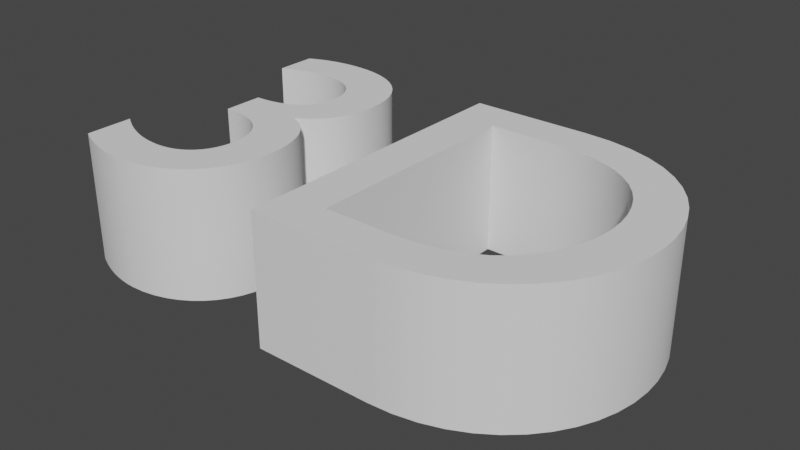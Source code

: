 # Source: 3D.blend  (saved by Blender 3.5.10; exported with 4.5.12 LTS)
import bpy
from mathutils import Matrix  # noqa: F401  (used for matrix-valued properties, if any)

bpy.ops.wm.read_factory_settings(use_empty=True)
scene = bpy.context.scene
scene.name = 'Scene'

# ---- collections
col_collection = bpy.data.collections.new('Collection'); scene.collection.children.link(col_collection)

# ---- node groups
ng_auto_smooth = bpy.data.node_groups.new('Auto Smooth', 'GeometryNodeTree')
_s = ng_auto_smooth.interface.new_socket(name='Geometry', in_out='OUTPUT', socket_type='NodeSocketGeometry')
_s = ng_auto_smooth.interface.new_socket(name='Geometry', in_out='INPUT', socket_type='NodeSocketGeometry')
_s = ng_auto_smooth.interface.new_socket(name='Angle', in_out='INPUT', socket_type='NodeSocketFloat')
_s.subtype = 'ANGLE'
_s.min_value = 0.0
_s.max_value = 3.142
ng_auto_smooth.is_modifier = True
_N = ng_auto_smooth.nodes; _L = ng_auto_smooth.links
n0 = _N.new('NodeGroupOutput'); n0.name = 'Group Output'; n0.location = (480, -100)
n1 = _N.new('NodeGroupInput'); n1.name = 'Group Input'; n1.location = (-420, -300)
n2 = _N.new('NodeGroupInput'); n2.name = 'Group Input.001'; n2.location = (-60, -100)
n3 = _N.new('GeometryNodeSetShadeSmooth'); n3.name = 'Set Shade Smooth'; n3.location = (120, -100)
n3.domain = 'EDGE'
n4 = _N.new('GeometryNodeSetShadeSmooth'); n4.name = 'Set Shade Smooth.001'; n4.location = (300, -100)
n5 = _N.new('GeometryNodeInputMeshEdgeAngle'); n5.name = 'Edge Angle'; n5.location = (-420, -220)
n6 = _N.new('GeometryNodeInputEdgeSmooth'); n6.name = 'Is Edge Smooth'; n6.location = (-60, -160)
n7 = _N.new('GeometryNodeInputShadeSmooth'); n7.name = 'Is Face Smooth'; n7.location = (-240, -340)
n8 = _N.new('FunctionNodeBooleanMath'); n8.name = 'Boolean Math'; n8.location = (-60, -220)
n9 = _N.new('FunctionNodeCompare'); n9.name = 'Compare'; n9.location = (-240, -180)
n9.operation = 'LESS_EQUAL'
_L.new(n5.outputs[0], n9.inputs[0])
_L.new(n4.outputs[0], n0.inputs[0])
_L.new(n1.outputs[1], n9.inputs[1])
_L.new(n9.outputs[0], n8.inputs[0])
_L.new(n7.outputs[0], n8.inputs[1])
_L.new(n2.outputs[0], n3.inputs[0])
_L.new(n6.outputs[0], n3.inputs[1])
_L.new(n3.outputs[0], n4.inputs[0])
_L.new(n8.outputs[0], n3.inputs[2])
n0.is_active_output = True

# ---- world
world_world = bpy.data.worlds.new('World'); scene.world = world_world
world_world.use_nodes = True; world_world.node_tree.nodes.clear()
_N = world_world.node_tree.nodes; _L = world_world.node_tree.links
n0 = _N.new('ShaderNodeOutputWorld'); n0.name = 'World Output'; n0.location = (300, 300)
n1 = _N.new('ShaderNodeBackground'); n1.name = 'Background'; n1.location = (10, 300)
n1.inputs[0].default_value = (0.05088, 0.05088, 0.05088, 1.0)
_L.new(n1.outputs[0], n0.inputs[0])
n0.is_active_output = True
world_world.color = (0.05088, 0.05088, 0.05088)
world_world.use_sun_shadow = False
world_world.sun_shadow_jitter_overblur = 0.0

# ---- meshes
me_text = bpy.data.meshes.new('Text')
me_text.from_pydata([(-0.049, -0.3, 0.0), (0.217, -0.3, 0.0), (0.2714, -0.2966, 0.0), (0.3219, -0.2869, 0.0), (0.3685, -0.2713, 0.0), (0.4109, -0.2505, 0.0), (0.4489, -0.2249, 0.0), (0.4824, -0.1951, 0.0), (0.5112, -0.1617, 0.0), (0.5351, -0.1252, 0.0), (0.5541, -0.08611, 0.0), (0.5678, -0.04502, 0.0), (0.5762, -0.002472, 0.0), (0.579, 0.041, 0.0), (0.5767, 0.08153, 0.0), (0.5696, 0.1222, 0.0), (0.5577, 0.1622, 0.0), (0.5409, 0.201, 0.0), (0.519, 0.2378, 0.0), (0.492, 0.2719, 0.0), (0.4597, 0.3026, 0.0), (0.4221, 0.3294, 0.0), (0.379, 0.3514, 0.0), (0.3304, 0.3679, 0.0), (0.2761, 0.3784, 0.0), (0.216, 0.382, 0.0), (-0.049, 0.382, 0.0), (0.049, 0.294, 0.0), (0.2, 0.294, 0.0), (0.2456, 0.2916, 0.0), (0.2869, 0.2848, 0.0), (0.324, 0.2737, 0.0), (0.357, 0.2589, 0.0), (0.3858, 0.2405, 0.0), (0.4106, 0.2189, 0.0), (0.4315, 0.1944, 0.0), (0.4484, 0.1675, 0.0), (0.4614, 0.1383, 0.0), (0.4707, 0.1073, 0.0), (0.4762, 0.07476, 0.0), (0.478, 0.041, 0.0), (0.4769, 0.01838, 0.0), (0.4732, -0.006907, 0.0), (0.4666, -0.03397, 0.0), (0.4566, -0.06193, 0.0), (0.4428, -0.0899, 0.0), (0.4248, -0.117, 0.0), (0.4021, -0.1424, 0.0), (0.3744, -0.1651, 0.0), (0.3413, -0.1843, 0.0), (0.3023, -0.1991, 0.0), (0.257, -0.2086, 0.0), (0.205, -0.212, 0.0), (0.049, -0.212, 0.0), (-0.544, 0.269, 0.0), (-0.5326, 0.274, 0.0), (-0.5217, 0.2784, 0.0), (-0.5113, 0.2824, 0.0), (-0.5013, 0.2859, 0.0), (-0.4916, 0.2888, 0.0), (-0.4823, 0.2914, 0.0), (-0.4731, 0.2935, 0.0), (-0.4641, 0.2951, 0.0), (-0.4551, 0.2964, 0.0), (-0.4462, 0.2973, 0.0), (-0.4372, 0.2978, 0.0), (-0.428, 0.298, 0.0), (-0.4106, 0.2972, 0.0), (-0.3943, 0.2948, 0.0), (-0.3792, 0.2909, 0.0), (-0.3654, 0.2856, 0.0), (-0.353, 0.2788, 0.0), (-0.342, 0.2706, 0.0), (-0.3325, 0.2612, 0.0), (-0.3246, 0.2504, 0.0), (-0.3183, 0.2385, 0.0), (-0.3137, 0.2254, 0.0), (-0.3109, 0.2112, 0.0), (-0.31, 0.196, 0.0), (-0.3109, 0.181, 0.0), (-0.3137, 0.1671, 0.0), (-0.3184, 0.1544, 0.0), (-0.325, 0.1428, 0.0), (-0.3334, 0.1324, 0.0), (-0.3437, 0.1233, 0.0), (-0.3559, 0.1154, 0.0), (-0.37, 0.1089, 0.0), (-0.3859, 0.1038, 0.0), (-0.4037, 0.1, 0.0), (-0.4234, 0.09776, 0.0), (-0.445, 0.097, 0.0), (-0.445, 0.007, 0.0), (-0.4218, 0.007087, 0.0), (-0.4005, 0.004944, 0.0), (-0.3813, 0.0007187, 0.0), (-0.364, -0.005444, 0.0), (-0.3488, -0.0134, 0.0), (-0.3356, -0.023, 0.0), (-0.3244, -0.0341, 0.0), (-0.3153, -0.04656, 0.0), (-0.3082, -0.06022, 0.0), (-0.3031, -0.07494, 0.0), (-0.3, -0.09059, 0.0), (-0.299, -0.107, 0.0), (-0.2999, -0.123, 0.0), (-0.3025, -0.138, 0.0), (-0.3068, -0.1519, 0.0), (-0.3126, -0.1646, 0.0), (-0.32, -0.1761, 0.0), (-0.3289, -0.1863, 0.0), (-0.3391, -0.1951, 0.0), (-0.3507, -0.2024, 0.0), (-0.3635, -0.2083, 0.0), (-0.3776, -0.2125, 0.0), (-0.3928, -0.2151, 0.0), (-0.409, -0.216, 0.0), (-0.4215, -0.2156, 0.0), (-0.434, -0.2146, 0.0), (-0.4465, -0.2128, 0.0), (-0.4591, -0.2103, 0.0), (-0.4716, -0.2071, 0.0), (-0.4842, -0.2031, 0.0), (-0.4969, -0.1984, 0.0), (-0.5096, -0.193, 0.0), (-0.5223, -0.1869, 0.0), (-0.5352, -0.18, 0.0), (-0.548, -0.1724, 0.0), (-0.561, -0.164, 0.0), (-0.561, -0.27, 0.0), (-0.5488, -0.276, 0.0), (-0.5365, -0.2816, 0.0), (-0.5243, -0.2866, 0.0), (-0.5121, -0.2912, 0.0), (-0.4999, -0.2953, 0.0), (-0.4877, -0.2989, 0.0), (-0.4756, -0.3019, 0.0), (-0.4636, -0.3044, 0.0), (-0.4516, -0.3064, 0.0), (-0.4397, -0.3078, 0.0), (-0.4278, -0.3087, 0.0), (-0.416, -0.309, 0.0), (-0.3853, -0.3073, 0.0), (-0.3563, -0.3021, 0.0), (-0.3293, -0.2938, 0.0), (-0.3043, -0.2824, 0.0), (-0.2815, -0.2682, 0.0), (-0.2612, -0.2513, 0.0), (-0.2436, -0.2318, 0.0), (-0.2287, -0.2099, 0.0), (-0.2169, -0.1858, 0.0), (-0.2082, -0.1597, 0.0), (-0.2028, -0.1317, 0.0), (-0.201, -0.102, 0.0), (-0.2016, -0.08451, 0.0), (-0.2035, -0.06715, 0.0), (-0.2067, -0.05011, 0.0), (-0.2113, -0.03356, 0.0), (-0.2172, -0.01767, 0.0), (-0.2245, -0.002625, 0.0), (-0.2332, 0.0114, 0.0), (-0.2434, 0.02422, 0.0), (-0.255, 0.03567, 0.0), (-0.2681, 0.04557, 0.0), (-0.2828, 0.05374, 0.0), (-0.299, 0.06, 0.0), (-0.2843, 0.0687, 0.0), (-0.271, 0.07786, 0.0), (-0.2592, 0.08756, 0.0), (-0.2489, 0.09789, 0.0), (-0.2399, 0.1089, 0.0), (-0.2322, 0.1207, 0.0), (-0.2259, 0.1335, 0.0), (-0.2208, 0.1471, 0.0), (-0.2169, 0.1618, 0.0), (-0.2141, 0.1776, 0.0), (-0.2125, 0.1947, 0.0), (-0.212, 0.213, 0.0), (-0.2136, 0.2392, 0.0), (-0.2184, 0.2637, 0.0), (-0.2262, 0.2864, 0.0), (-0.237, 0.3071, 0.0), (-0.2505, 0.3259, 0.0), (-0.2667, 0.3425, 0.0), (-0.2855, 0.3569, 0.0), (-0.3067, 0.3689, 0.0), (-0.3301, 0.3784, 0.0), (-0.3557, 0.3853, 0.0), (-0.3834, 0.3896, 0.0), (-0.413, 0.391, 0.0), (-0.4255, 0.3908, 0.0), (-0.4376, 0.3902, 0.0), (-0.4492, 0.3893, 0.0), (-0.4605, 0.3879, 0.0), (-0.4715, 0.3862, 0.0), (-0.4822, 0.384, 0.0), (-0.4928, 0.3814, 0.0), (-0.5031, 0.3784, 0.0), (-0.5134, 0.375, 0.0), (-0.5236, 0.3711, 0.0), (-0.5338, 0.3668, 0.0), (-0.544, 0.362, 0.0), (-0.049, -0.3, 0.2909), (0.217, -0.3, 0.2909), (0.2714, -0.2966, 0.2909), (0.3219, -0.2869, 0.2909), (0.3685, -0.2713, 0.2909), (0.4109, -0.2505, 0.2909), (0.4489, -0.2249, 0.2909), (0.4824, -0.1951, 0.2909), (0.5112, -0.1617, 0.2909), (0.5351, -0.1252, 0.2909), (0.5541, -0.08611, 0.2909), (0.5678, -0.04502, 0.2909), (0.5762, -0.002472, 0.2909), (0.579, 0.041, 0.2909), (0.5767, 0.08153, 0.2909), (0.5696, 0.1222, 0.2909), (0.5577, 0.1622, 0.2909), (0.5409, 0.201, 0.2909), (0.519, 0.2378, 0.2909), (0.492, 0.2719, 0.2909), (0.4597, 0.3026, 0.2909), (0.4221, 0.3294, 0.2909), (0.379, 0.3514, 0.2909), (0.3304, 0.3679, 0.2909), (0.2761, 0.3784, 0.2909), (0.216, 0.382, 0.2909), (-0.049, 0.382, 0.2909), (0.049, 0.294, 0.2909), (0.2, 0.294, 0.2909), (0.2456, 0.2916, 0.2909), (0.2869, 0.2848, 0.2909), (0.324, 0.2737, 0.2909), (0.357, 0.2589, 0.2909), (0.3858, 0.2405, 0.2909), (0.4106, 0.2189, 0.2909), (0.4315, 0.1944, 0.2909), (0.4484, 0.1675, 0.2909), (0.4614, 0.1383, 0.2909), (0.4707, 0.1073, 0.2909), (0.4762, 0.07476, 0.2909), (0.478, 0.041, 0.2909), (0.4769, 0.01838, 0.2909), (0.4732, -0.006907, 0.2909), (0.4666, -0.03397, 0.2909), (0.4566, -0.06193, 0.2909), (0.4428, -0.0899, 0.2909), (0.4248, -0.117, 0.2909), (0.4021, -0.1424, 0.2909), (0.3744, -0.1651, 0.2909), (0.3413, -0.1843, 0.2909), (0.3023, -0.1991, 0.2909), (0.257, -0.2086, 0.2909), (0.205, -0.212, 0.2909), (0.049, -0.212, 0.2909), (-0.544, 0.269, 0.2909), (-0.5326, 0.274, 0.2909), (-0.5217, 0.2784, 0.2909), (-0.5113, 0.2824, 0.2909), (-0.5013, 0.2859, 0.2909), (-0.4916, 0.2888, 0.2909), (-0.4823, 0.2914, 0.2909), (-0.4731, 0.2935, 0.2909), (-0.4641, 0.2951, 0.2909), (-0.4551, 0.2964, 0.2909), (-0.4462, 0.2973, 0.2909), (-0.4372, 0.2978, 0.2909), (-0.428, 0.298, 0.2909), (-0.4106, 0.2972, 0.2909), (-0.3943, 0.2948, 0.2909), (-0.3792, 0.2909, 0.2909), (-0.3654, 0.2856, 0.2909), (-0.353, 0.2788, 0.2909), (-0.342, 0.2706, 0.2909), (-0.3325, 0.2612, 0.2909), (-0.3246, 0.2504, 0.2909), (-0.3183, 0.2385, 0.2909), (-0.3137, 0.2254, 0.2909), (-0.3109, 0.2112, 0.2909), (-0.31, 0.196, 0.2909), (-0.3109, 0.181, 0.2909), (-0.3137, 0.1671, 0.2909), (-0.3184, 0.1544, 0.2909), (-0.325, 0.1428, 0.2909), (-0.3334, 0.1324, 0.2909), (-0.3437, 0.1233, 0.2909), (-0.3559, 0.1154, 0.2909), (-0.37, 0.1089, 0.2909), (-0.3859, 0.1038, 0.2909), (-0.4037, 0.1, 0.2909), (-0.4234, 0.09776, 0.2909), (-0.445, 0.097, 0.2909), (-0.445, 0.007, 0.2909), (-0.4218, 0.007087, 0.2909), (-0.4005, 0.004944, 0.2909), (-0.3813, 0.0007187, 0.2909), (-0.364, -0.005444, 0.2909), (-0.3488, -0.0134, 0.2909), (-0.3356, -0.023, 0.2909), (-0.3244, -0.0341, 0.2909), (-0.3153, -0.04656, 0.2909), (-0.3082, -0.06022, 0.2909), (-0.3031, -0.07494, 0.2909), (-0.3, -0.09059, 0.2909), (-0.299, -0.107, 0.2909), (-0.2999, -0.123, 0.2909), (-0.3025, -0.138, 0.2909), (-0.3068, -0.1519, 0.2909), (-0.3126, -0.1646, 0.2909), (-0.32, -0.1761, 0.2909), (-0.3289, -0.1863, 0.2909), (-0.3391, -0.1951, 0.2909), (-0.3507, -0.2024, 0.2909), (-0.3635, -0.2083, 0.2909), (-0.3776, -0.2125, 0.2909), (-0.3928, -0.2151, 0.2909), (-0.409, -0.216, 0.2909), (-0.4215, -0.2156, 0.2909), (-0.434, -0.2146, 0.2909), (-0.4465, -0.2128, 0.2909), (-0.4591, -0.2103, 0.2909), (-0.4716, -0.2071, 0.2909), (-0.4842, -0.2031, 0.2909), (-0.4969, -0.1984, 0.2909), (-0.5096, -0.193, 0.2909), (-0.5223, -0.1869, 0.2909), (-0.5352, -0.18, 0.2909), (-0.548, -0.1724, 0.2909), (-0.561, -0.164, 0.2909), (-0.561, -0.27, 0.2909), (-0.5488, -0.276, 0.2909), (-0.5365, -0.2816, 0.2909), (-0.5243, -0.2866, 0.2909), (-0.5121, -0.2912, 0.2909), (-0.4999, -0.2953, 0.2909), (-0.4877, -0.2989, 0.2909), (-0.4756, -0.3019, 0.2909), (-0.4636, -0.3044, 0.2909), (-0.4516, -0.3064, 0.2909), (-0.4397, -0.3078, 0.2909), (-0.4278, -0.3087, 0.2909), (-0.416, -0.309, 0.2909), (-0.3853, -0.3073, 0.2909), (-0.3563, -0.3021, 0.2909), (-0.3293, -0.2938, 0.2909), (-0.3043, -0.2824, 0.2909), (-0.2815, -0.2682, 0.2909), (-0.2612, -0.2513, 0.2909), (-0.2436, -0.2318, 0.2909), (-0.2287, -0.2099, 0.2909), (-0.2169, -0.1858, 0.2909), (-0.2082, -0.1597, 0.2909), (-0.2028, -0.1317, 0.2909), (-0.201, -0.102, 0.2909), (-0.2016, -0.08451, 0.2909), (-0.2035, -0.06715, 0.2909), (-0.2067, -0.05011, 0.2909), (-0.2113, -0.03356, 0.2909), (-0.2172, -0.01767, 0.2909), (-0.2245, -0.002625, 0.2909), (-0.2332, 0.0114, 0.2909), (-0.2434, 0.02422, 0.2909), (-0.255, 0.03567, 0.2909), (-0.2681, 0.04557, 0.2909), (-0.2828, 0.05374, 0.2909), (-0.299, 0.06, 0.2909), (-0.2843, 0.0687, 0.2909), (-0.271, 0.07786, 0.2909), (-0.2592, 0.08756, 0.2909), (-0.2489, 0.09789, 0.2909), (-0.2399, 0.1089, 0.2909), (-0.2322, 0.1207, 0.2909), (-0.2259, 0.1335, 0.2909), (-0.2208, 0.1471, 0.2909), (-0.2169, 0.1618, 0.2909), (-0.2141, 0.1776, 0.2909), (-0.2125, 0.1947, 0.2909), (-0.212, 0.213, 0.2909), (-0.2136, 0.2392, 0.2909), (-0.2184, 0.2637, 0.2909), (-0.2262, 0.2864, 0.2909), (-0.237, 0.3071, 0.2909), (-0.2505, 0.3259, 0.2909), (-0.2667, 0.3425, 0.2909), (-0.2855, 0.3569, 0.2909), (-0.3067, 0.3689, 0.2909), (-0.3301, 0.3784, 0.2909), (-0.3557, 0.3853, 0.2909), (-0.3834, 0.3896, 0.2909), (-0.413, 0.391, 0.2909), (-0.4255, 0.3908, 0.2909), (-0.4376, 0.3902, 0.2909), (-0.4492, 0.3893, 0.2909), (-0.4605, 0.3879, 0.2909), (-0.4715, 0.3862, 0.2909), (-0.4822, 0.384, 0.2909), (-0.4928, 0.3814, 0.2909), (-0.5031, 0.3784, 0.2909), (-0.5134, 0.375, 0.2909), (-0.5236, 0.3711, 0.2909), (-0.5338, 0.3668, 0.2909), (-0.544, 0.362, 0.2909)], [], [(0, 26, 27), (27, 26, 25), (27, 25, 24), (27, 24, 23), (27, 23, 22), (27, 22, 21), (27, 21, 20), (27, 20, 28), (28, 20, 29), (29, 20, 19), (0, 27, 53), (30, 29, 19), (31, 30, 19), (32, 31, 19), (32, 19, 18), (33, 32, 18), (34, 33, 18), (34, 18, 17), (35, 34, 17), (35, 17, 16), (36, 35, 16), (37, 36, 16), (37, 16, 15), (38, 37, 15), (38, 15, 14), (39, 38, 14), (39, 14, 13), (40, 39, 13), (41, 40, 13), (41, 13, 12), (42, 41, 12), (42, 12, 11), (43, 42, 11), (44, 43, 11), (44, 11, 10), (45, 44, 10), (45, 10, 9), (46, 45, 9), (47, 46, 9), (47, 9, 8), (48, 47, 8), (48, 8, 7), (49, 48, 7), (50, 49, 7), (50, 7, 6), (51, 50, 6), (52, 51, 6), (0, 53, 52), (0, 52, 6), (0, 6, 5), (0, 5, 4), (0, 4, 3), (0, 3, 2), (0, 2, 1), (189, 188, 187), (190, 189, 187), (191, 190, 187), (191, 187, 186), (192, 191, 186), (193, 192, 186), (194, 193, 186), (194, 186, 185), (195, 194, 185), (196, 195, 185), (197, 196, 185), (197, 185, 184), (198, 197, 184), (199, 198, 184), (199, 184, 183), (200, 199, 183), (54, 200, 55), (55, 200, 56), (56, 200, 57), (57, 200, 58), (58, 200, 183), (58, 183, 59), (59, 183, 60), (60, 183, 182), (60, 182, 61), (61, 182, 62), (62, 182, 181), (62, 181, 63), (63, 181, 64), (64, 181, 65), (65, 181, 180), (65, 180, 66), (66, 180, 67), (67, 180, 179), (68, 67, 179), (69, 68, 179), (70, 69, 179), (70, 179, 178), (71, 70, 178), (72, 71, 178), (73, 72, 178), (73, 178, 177), (74, 73, 177), (75, 74, 177), (75, 177, 176), (76, 75, 176), (77, 76, 176), (77, 176, 175), (78, 77, 175), (79, 78, 175), (79, 175, 174), (80, 79, 174), (80, 174, 173), (81, 80, 173), (81, 173, 172), (82, 81, 172), (82, 172, 171), (83, 82, 171), (83, 171, 170), (84, 83, 170), (85, 84, 170), (85, 170, 169), (86, 85, 169), (86, 169, 168), (87, 86, 168), (88, 87, 168), (89, 88, 168), (89, 168, 167), (90, 89, 167), (91, 90, 167), (91, 167, 166), (91, 166, 165), (91, 165, 164), (91, 164, 163), (91, 163, 162), (91, 162, 161), (91, 161, 160), (91, 160, 159), (91, 159, 92), (92, 159, 158), (93, 92, 158), (94, 93, 158), (95, 94, 158), (95, 158, 157), (96, 95, 157), (97, 96, 157), (97, 157, 156), (98, 97, 156), (98, 156, 155), (99, 98, 155), (100, 99, 155), (100, 155, 154), (101, 100, 154), (101, 154, 153), (102, 101, 153), (102, 153, 152), (103, 102, 152), (103, 152, 151), (104, 103, 151), (105, 104, 151), (105, 151, 150), (106, 105, 150), (107, 106, 150), (107, 150, 149), (128, 127, 126), (108, 107, 149), (128, 126, 125), (109, 108, 149), (128, 125, 124), (109, 149, 148), (110, 109, 148), (128, 124, 123), (128, 123, 122), (111, 110, 148), (128, 122, 121), (112, 111, 148), (128, 121, 120), (128, 120, 119), (113, 112, 148), (113, 148, 147), (128, 119, 118), (114, 113, 147), (128, 118, 117), (128, 117, 116), (115, 114, 147), (128, 116, 115), (128, 115, 147), (128, 147, 146), (128, 146, 145), (128, 145, 144), (129, 128, 144), (130, 129, 144), (131, 130, 144), (131, 144, 143), (132, 131, 143), (133, 132, 143), (133, 143, 142), (134, 133, 142), (135, 134, 142), (136, 135, 142), (136, 142, 141), (137, 136, 141), (138, 137, 141), (138, 141, 140), (139, 138, 140), (201, 228, 227), (228, 226, 227), (228, 225, 226), (228, 224, 225), (228, 223, 224), (228, 222, 223), (228, 221, 222), (228, 229, 221), (229, 230, 221), (230, 220, 221), (201, 254, 228), (231, 220, 230), (232, 220, 231), (233, 220, 232), (233, 219, 220), (234, 219, 233), (235, 219, 234), (235, 218, 219), (236, 218, 235), (236, 217, 218), (237, 217, 236), (238, 217, 237), (238, 216, 217), (239, 216, 238), (239, 215, 216), (240, 215, 239), (240, 214, 215), (241, 214, 240), (242, 214, 241), (242, 213, 214), (243, 213, 242), (243, 212, 213), (244, 212, 243), (245, 212, 244), (245, 211, 212), (246, 211, 245), (246, 210, 211), (247, 210, 246), (248, 210, 247), (248, 209, 210), (249, 209, 248), (249, 208, 209), (250, 208, 249), (251, 208, 250), (251, 207, 208), (252, 207, 251), (253, 207, 252), (201, 253, 254), (201, 207, 253), (201, 206, 207), (201, 205, 206), (201, 204, 205), (201, 203, 204), (201, 202, 203), (390, 388, 389), (391, 388, 390), (392, 388, 391), (392, 387, 388), (393, 387, 392), (394, 387, 393), (395, 387, 394), (395, 386, 387), (396, 386, 395), (397, 386, 396), (398, 386, 397), (398, 385, 386), (399, 385, 398), (400, 385, 399), (400, 384, 385), (401, 384, 400), (255, 256, 401), (256, 257, 401), (257, 258, 401), (258, 259, 401), (259, 384, 401), (259, 260, 384), (260, 261, 384), (261, 383, 384), (261, 262, 383), (262, 263, 383), (263, 382, 383), (263, 264, 382), (264, 265, 382), (265, 266, 382), (266, 381, 382), (266, 267, 381), (267, 268, 381), (268, 380, 381), (269, 380, 268), (270, 380, 269), (271, 380, 270), (271, 379, 380), (272, 379, 271), (273, 379, 272), (274, 379, 273), (274, 378, 379), (275, 378, 274), (276, 378, 275), (276, 377, 378), (277, 377, 276), (278, 377, 277), (278, 376, 377), (279, 376, 278), (280, 376, 279), (280, 375, 376), (281, 375, 280), (281, 374, 375), (282, 374, 281), (282, 373, 374), (283, 373, 282), (283, 372, 373), (284, 372, 283), (284, 371, 372), (285, 371, 284), (286, 371, 285), (286, 370, 371), (287, 370, 286), (287, 369, 370), (288, 369, 287), (289, 369, 288), (290, 369, 289), (290, 368, 369), (291, 368, 290), (292, 368, 291), (292, 367, 368), (292, 366, 367), (292, 365, 366), (292, 364, 365), (292, 363, 364), (292, 362, 363), (292, 361, 362), (292, 360, 361), (292, 293, 360), (293, 359, 360), (294, 359, 293), (295, 359, 294), (296, 359, 295), (296, 358, 359), (297, 358, 296), (298, 358, 297), (298, 357, 358), (299, 357, 298), (299, 356, 357), (300, 356, 299), (301, 356, 300), (301, 355, 356), (302, 355, 301), (302, 354, 355), (303, 354, 302), (303, 353, 354), (304, 353, 303), (304, 352, 353), (305, 352, 304), (306, 352, 305), (306, 351, 352), (307, 351, 306), (308, 351, 307), (308, 350, 351), (329, 327, 328), (309, 350, 308), (329, 326, 327), (310, 350, 309), (329, 325, 326), (310, 349, 350), (311, 349, 310), (329, 324, 325), (329, 323, 324), (312, 349, 311), (329, 322, 323), (313, 349, 312), (329, 321, 322), (329, 320, 321), (314, 349, 313), (314, 348, 349), (329, 319, 320), (315, 348, 314), (329, 318, 319), (329, 317, 318), (316, 348, 315), (329, 316, 317), (329, 348, 316), (329, 347, 348), (329, 346, 347), (329, 345, 346), (330, 345, 329), (331, 345, 330), (332, 345, 331), (332, 344, 345), (333, 344, 332), (334, 344, 333), (334, 343, 344), (335, 343, 334), (336, 343, 335), (337, 343, 336), (337, 342, 343), (338, 342, 337), (339, 342, 338), (339, 341, 342), (340, 341, 339), (199, 200, 401, 400), (167, 168, 369, 368), (17, 18, 219, 218), (147, 148, 349, 348), (89, 90, 291, 290), (200, 54, 255, 401), (34, 35, 236, 235), (54, 55, 256, 255), (118, 119, 320, 319), (90, 91, 292, 291), (113, 114, 315, 314), (55, 56, 257, 256), (16, 17, 218, 217), (35, 36, 237, 236), (166, 167, 368, 367), (56, 57, 258, 257), (117, 118, 319, 318), (36, 37, 238, 237), (165, 166, 367, 366), (57, 58, 259, 258), (116, 117, 318, 317), (114, 115, 316, 315), (164, 165, 366, 365), (15, 16, 217, 216), (58, 59, 260, 259), (37, 38, 239, 238), (163, 164, 365, 364), (115, 116, 317, 316), (59, 60, 261, 260), (162, 163, 364, 363), (14, 15, 216, 215), (38, 39, 240, 239), (146, 147, 348, 347), (161, 162, 363, 362), (182, 183, 384, 383), (60, 61, 262, 261), (145, 146, 347, 346), (160, 161, 362, 361), (13, 14, 215, 214), (61, 62, 263, 262), (39, 40, 241, 240), (144, 145, 346, 345), (159, 160, 361, 360), (128, 129, 330, 329), (91, 92, 293, 292), (40, 41, 242, 241), (181, 182, 383, 382), (129, 130, 331, 330), (62, 63, 264, 263), (158, 159, 360, 359), (12, 13, 214, 213), (130, 131, 332, 331), (92, 93, 294, 293), (63, 64, 265, 264), (41, 42, 243, 242), (93, 94, 295, 294), (64, 65, 266, 265), (143, 144, 345, 344), (11, 12, 213, 212), (131, 132, 333, 332), (94, 95, 296, 295), (42, 43, 244, 243), (180, 181, 382, 381), (132, 133, 334, 333), (65, 66, 267, 266), (43, 44, 245, 244), (157, 158, 359, 358), (95, 96, 297, 296), (66, 67, 268, 267), (142, 143, 344, 343), (10, 11, 212, 211), (133, 134, 335, 334), (96, 97, 298, 297), (44, 45, 246, 245), (179, 180, 381, 380), (134, 135, 336, 335), (67, 68, 269, 268), (156, 157, 358, 357), (9, 10, 211, 210), (135, 136, 337, 336), (97, 98, 299, 298), (68, 69, 270, 269), (45, 46, 247, 246), (69, 70, 271, 270), (46, 47, 248, 247), (141, 142, 343, 342), (155, 156, 357, 356), (136, 137, 338, 337), (98, 99, 300, 299), (178, 179, 380, 379), (8, 9, 210, 209), (137, 138, 339, 338), (99, 100, 301, 300), (70, 71, 272, 271), (47, 48, 249, 248), (71, 72, 273, 272), (140, 141, 342, 341), (154, 155, 356, 355), (7, 8, 209, 208), (138, 139, 340, 339), (100, 101, 302, 301), (72, 73, 274, 273), (48, 49, 250, 249), (139, 140, 341, 340), (49, 50, 251, 250), (153, 154, 355, 354), (177, 178, 379, 378), (101, 102, 303, 302), (73, 74, 275, 274), (6, 7, 208, 207), (74, 75, 276, 275), (50, 51, 252, 251), (152, 153, 354, 353), (102, 103, 304, 303), (51, 52, 253, 252), (176, 177, 378, 377), (75, 76, 277, 276), (151, 152, 353, 352), (52, 53, 254, 253), (103, 104, 305, 304), (76, 77, 278, 277), (104, 105, 306, 305), (5, 6, 207, 206), (175, 176, 377, 376), (77, 78, 279, 278), (4, 5, 206, 205), (150, 151, 352, 351), (105, 106, 307, 306), (78, 79, 280, 279), (3, 4, 205, 204), (26, 0, 201, 227), (106, 107, 308, 307), (2, 3, 204, 203), (174, 175, 376, 375), (0, 1, 202, 201), (79, 80, 281, 280), (1, 2, 203, 202), (149, 150, 351, 350), (188, 189, 390, 389), (25, 26, 227, 226), (127, 128, 329, 328), (173, 174, 375, 374), (187, 188, 389, 388), (24, 25, 226, 225), (126, 127, 328, 327), (80, 81, 282, 281), (189, 190, 391, 390), (107, 108, 309, 308), (23, 24, 225, 224), (190, 191, 392, 391), (172, 173, 374, 373), (22, 23, 224, 223), (125, 126, 327, 326), (81, 82, 283, 282), (108, 109, 310, 309), (186, 187, 388, 387), (21, 22, 223, 222), (191, 192, 393, 392), (171, 172, 373, 372), (20, 21, 222, 221), (124, 125, 326, 325), (82, 83, 284, 283), (192, 193, 394, 393), (27, 28, 229, 228), (148, 149, 350, 349), (193, 194, 395, 394), (28, 29, 230, 229), (109, 110, 311, 310), (170, 171, 372, 371), (83, 84, 285, 284), (185, 186, 387, 386), (19, 20, 221, 220), (123, 124, 325, 324), (84, 85, 286, 285), (194, 195, 396, 395), (53, 27, 228, 254), (122, 123, 324, 323), (195, 196, 397, 396), (29, 30, 231, 230), (110, 111, 312, 311), (169, 170, 371, 370), (85, 86, 287, 286), (196, 197, 398, 397), (30, 31, 232, 231), (121, 122, 323, 322), (31, 32, 233, 232), (111, 112, 313, 312), (168, 169, 370, 369), (184, 185, 386, 385), (86, 87, 288, 287), (197, 198, 399, 398), (18, 19, 220, 219), (120, 121, 322, 321), (87, 88, 289, 288), (198, 199, 400, 399), (32, 33, 234, 233), (119, 120, 321, 320), (88, 89, 290, 289), (33, 34, 235, 234), (112, 113, 314, 313), (183, 184, 385, 384)])
me_text.polygons.foreach_set('use_smooth', [True] * 599)
_uv = me_text.uv_layers.new(name='UVMap')
_uv.uv.foreach_set('vector', [0.0, 0.0, 0.4906, 0.0, 0.5094, 0.0, 0.5094, 0.0, 0.4906, 0.0, 0.4717, 0.0, 0.5094, 0.0, 0.4717, 0.0, 0.4528, 0.0, 0.5094, 0.0, 0.4528, 0.0, 0.434, 0.0, 0.5094, 0.0, 0.434, 0.0, 0.4151, 0.0, 0.5094, 0.0, 0.4151, 0.0, 0.3962, 0.0, 0.5094, 0.0, 0.3962, 0.0, 0.3774, 0.0, 0.5094, 0.0, 0.3774, 0.0, 0.5283, 0.0, 0.5283, 0.0, 0.3774, 0.0, 0.5472, 0.0, 0.5472, 0.0, 0.3774, 0.0, 0.3585, 0.0, 0.0, 0.0, 0.5094, 0.0, 1.0, 0.0, 0.566, 0.0, 0.5472, 0.0, 0.3585, 0.0, 0.5849, 0.0, 0.566, 0.0, 0.3585, 0.0, 0.6038, 0.0, 0.5849, 0.0, 0.3585, 0.0, 0.6038, 0.0, 0.3585, 0.0, 0.3396, 0.0, 0.6226, 0.0, 0.6038, 0.0, 0.3396, 0.0, 0.6415, 0.0, 0.6226, 0.0, 0.3396, 0.0, 0.6415, 0.0, 0.3396, 0.0, 0.3208, 0.0, 0.6604, 0.0, 0.6415, 0.0, 0.3208, 0.0, 0.6604, 0.0, 0.3208, 0.0, 0.3019, 0.0, 0.6792, 0.0, 0.6604, 0.0, 0.3019, 0.0, 0.6981, 0.0, 0.6792, 0.0, 0.3019, 0.0, 0.6981, 0.0, 0.3019, 0.0, 0.283, 0.0, 0.717, 0.0, 0.6981, 0.0, 0.283, 0.0, 0.717, 0.0, 0.283, 0.0, 0.2642, 0.0, 0.7358, 0.0, 0.717, 0.0, 0.2642, 0.0, 0.7358, 0.0, 0.2642, 0.0, 0.2453, 0.0, 0.7547, 0.0, 0.7358, 0.0, 0.2453, 0.0, 0.7736, 0.0, 0.7547, 0.0, 0.2453, 0.0, 0.7736, 0.0, 0.2453, 0.0, 0.2264, 0.0, 0.7925, 0.0, 0.7736, 0.0, 0.2264, 0.0, 0.7925, 0.0, 0.2264, 0.0, 0.2075, 0.0, 0.8113, 0.0, 0.7925, 0.0, 0.2075, 0.0, 0.8302, 0.0, 0.8113, 0.0, 0.2075, 0.0, 0.8302, 0.0, 0.2075, 0.0, 0.1887, 0.0, 0.8491, 0.0, 0.8302, 0.0, 0.1887, 0.0, 0.8491, 0.0, 0.1887, 0.0, 0.1698, 0.0, 0.8679, 0.0, 0.8491, 0.0, 0.1698, 0.0, 0.8868, 0.0, 0.8679, 0.0, 0.1698, 0.0, 0.8868, 0.0, 0.1698, 0.0, 0.1509, 0.0, 0.9057, 0.0, 0.8868, 0.0, 0.1509, 0.0, 0.9057, 0.0, 0.1509, 0.0, 0.1321, 0.0, 0.9245, 0.0, 0.9057, 0.0, 0.1321, 0.0, 0.9434, 0.0, 0.9245, 0.0, 0.1321, 0.0, 0.9434, 0.0, 0.1321, 0.0, 0.1132, 0.0, 0.9623, 0.0, 0.9434, 0.0, 0.1132, 0.0, 0.9811, 0.0, 0.9623, 0.0, 0.1132, 0.0, 0.0, 0.0, 1.0, 0.0, 0.9811, 0.0, 0.0, 0.0, 0.9811, 0.0, 0.1132, 0.0, 0.0, 0.0, 0.1132, 0.0, 0.09434, 0.0, 0.0, 0.0, 0.09434, 0.0, 0.07547, 0.0, 0.0, 0.0, 0.07547, 0.0, 0.0566, 0.0, 0.0, 0.0, 0.0566, 0.0, 0.03774, 0.0, 0.0, 0.0, 0.03774, 0.0, 0.01887, 0.0, 0.9247, 0.0, 0.9178, 0.0, 0.911, 0.0, 0.9315, 0.0, 0.9247, 0.0, 0.911, 0.0, 0.9384, 0.0, 0.9315, 0.0, 0.911, 0.0, 0.9384, 0.0, 0.911, 0.0, 0.9041, 0.0, 0.9452, 0.0, 0.9384, 0.0, 0.9041, 0.0, 0.9521, 0.0, 0.9452, 0.0, 0.9041, 0.0, 0.9589, 0.0, 0.9521, 0.0, 0.9041, 0.0, 0.9589, 0.0, 0.9041, 0.0, 0.8973, 0.0, 0.9658, 0.0, 0.9589, 0.0, 0.8973, 0.0, 0.9726, 0.0, 0.9658, 0.0, 0.8973, 0.0, 0.9795, 0.0, 0.9726, 0.0, 0.8973, 0.0, 0.9795, 0.0, 0.8973, 0.0, 0.8904, 0.0, 0.9863, 0.0, 0.9795, 0.0, 0.8904, 0.0, 0.9932, 0.0, 0.9863, 0.0, 0.8904, 0.0, 0.9932, 0.0, 0.8904, 0.0, 0.8836, 0.0, 1.0, 0.0, 0.9932, 0.0, 0.8836, 0.0, 0.0, 0.0, 1.0, 0.0, 0.006849, 0.0, 0.006849, 0.0, 1.0, 0.0, 0.0137, 0.0, 0.0137, 0.0, 1.0, 0.0, 0.02055, 0.0, 0.02055, 0.0, 1.0, 0.0, 0.0274, 0.0, 0.0274, 0.0, 1.0, 0.0, 0.8836, 0.0, 0.0274, 0.0, 0.8836, 0.0, 0.03425, 0.0, 0.03425, 0.0, 0.8836, 0.0, 0.0411, 0.0, 0.0411, 0.0, 0.8836, 0.0, 0.8767, 0.0, 0.0411, 0.0, 0.8767, 0.0, 0.04795, 0.0, 0.04795, 0.0, 0.8767, 0.0, 0.05479, 0.0, 0.05479, 0.0, 0.8767, 0.0, 0.8699, 0.0, 0.05479, 0.0, 0.8699, 0.0, 0.06164, 0.0, 0.06164, 0.0, 0.8699, 0.0, 0.06849, 0.0, 0.06849, 0.0, 0.8699, 0.0, 0.07534, 0.0, 0.07534, 0.0, 0.8699, 0.0, 0.863, 0.0, 0.07534, 0.0, 0.863, 0.0, 0.08219, 0.0, 0.08219, 0.0, 0.863, 0.0, 0.08904, 0.0, 0.08904, 0.0, 0.863, 0.0, 0.8562, 0.0, 0.09589, 0.0, 0.08904, 0.0, 0.8562, 0.0, 0.1027, 0.0, 0.09589, 0.0, 0.8562, 0.0, 0.1096, 0.0, 0.1027, 0.0, 0.8562, 0.0, 0.1096, 0.0, 0.8562, 0.0, 0.8493, 0.0, 0.1164, 0.0, 0.1096, 0.0, 0.8493, 0.0, 0.1233, 0.0, 0.1164, 0.0, 0.8493, 0.0, 0.1301, 0.0, 0.1233, 0.0, 0.8493, 0.0, 0.1301, 0.0, 0.8493, 0.0, 0.8425, 0.0, 0.137, 0.0, 0.1301, 0.0, 0.8425, 0.0, 0.1438, 0.0, 0.137, 0.0, 0.8425, 0.0, 0.1438, 0.0, 0.8425, 0.0, 0.8356, 0.0, 0.1507, 0.0, 0.1438, 0.0, 0.8356, 0.0, 0.1575, 0.0, 0.1507, 0.0, 0.8356, 0.0, 0.1575, 0.0, 0.8356, 0.0, 0.8288, 0.0, 0.1644, 0.0, 0.1575, 0.0, 0.8288, 0.0, 0.1712, 0.0, 0.1644, 0.0, 0.8288, 0.0, 0.1712, 0.0, 0.8288, 0.0, 0.8219, 0.0, 0.1781, 0.0, 0.1712, 0.0, 0.8219, 0.0, 0.1781, 0.0, 0.8219, 0.0, 0.8151, 0.0, 0.1849, 0.0, 0.1781, 0.0, 0.8151, 0.0, 0.1849, 0.0, 0.8151, 0.0, 0.8082, 0.0, 0.1918, 0.0, 0.1849, 0.0, 0.8082, 0.0, 0.1918, 0.0, 0.8082, 0.0, 0.8014, 0.0, 0.1986, 0.0, 0.1918, 0.0, 0.8014, 0.0, 0.1986, 0.0, 0.8014, 0.0, 0.7945, 0.0, 0.2055, 0.0, 0.1986, 0.0, 0.7945, 0.0, 0.2123, 0.0, 0.2055, 0.0, 0.7945, 0.0, 0.2123, 0.0, 0.7945, 0.0, 0.7877, 0.0, 0.2192, 0.0, 0.2123, 0.0, 0.7877, 0.0, 0.2192, 0.0, 0.7877, 0.0, 0.7808, 0.0, 0.226, 0.0, 0.2192, 0.0, 0.7808, 0.0, 0.2329, 0.0, 0.226, 0.0, 0.7808, 0.0, 0.2397, 0.0, 0.2329, 0.0, 0.7808, 0.0, 0.2397, 0.0, 0.7808, 0.0, 0.774, 0.0, 0.2466, 0.0, 0.2397, 0.0, 0.774, 0.0, 0.2534, 0.0, 0.2466, 0.0, 0.774, 0.0, 0.2534, 0.0, 0.774, 0.0, 0.7671, 0.0, 0.2534, 0.0, 0.7671, 0.0, 0.7603, 0.0, 0.2534, 0.0, 0.7603, 0.0, 0.7534, 0.0, 0.2534, 0.0, 0.7534, 0.0, 0.7466, 0.0, 0.2534, 0.0, 0.7466, 0.0, 0.7397, 0.0, 0.2534, 0.0, 0.7397, 0.0, 0.7329, 0.0, 0.2534, 0.0, 0.7329, 0.0, 0.726, 0.0, 0.2534, 0.0, 0.726, 0.0, 0.7192, 0.0, 0.2534, 0.0, 0.7192, 0.0, 0.2603, 0.0, 0.2603, 0.0, 0.7192, 0.0, 0.7123, 0.0, 0.2671, 0.0, 0.2603, 0.0, 0.7123, 0.0, 0.274, 0.0, 0.2671, 0.0, 0.7123, 0.0, 0.2808, 0.0, 0.274, 0.0, 0.7123, 0.0, 0.2808, 0.0, 0.7123, 0.0, 0.7055, 0.0, 0.2877, 0.0, 0.2808, 0.0, 0.7055, 0.0, 0.2945, 0.0, 0.2877, 0.0, 0.7055, 0.0, 0.2945, 0.0, 0.7055, 0.0, 0.6986, 0.0, 0.3014, 0.0, 0.2945, 0.0, 0.6986, 0.0, 0.3014, 0.0, 0.6986, 0.0, 0.6918, 0.0, 0.3082, 0.0, 0.3014, 0.0, 0.6918, 0.0, 0.3151, 0.0, 0.3082, 0.0, 0.6918, 0.0, 0.3151, 0.0, 0.6918, 0.0, 0.6849, 0.0, 0.3219, 0.0, 0.3151, 0.0, 0.6849, 0.0, 0.3219, 0.0, 0.6849, 0.0, 0.6781, 0.0, 0.3288, 0.0, 0.3219, 0.0, 0.6781, 0.0, 0.3288, 0.0, 0.6781, 0.0, 0.6712, 0.0, 0.3356, 0.0, 0.3288, 0.0, 0.6712, 0.0, 0.3356, 0.0, 0.6712, 0.0, 0.6644, 0.0, 0.3425, 0.0, 0.3356, 0.0, 0.6644, 0.0, 0.3493, 0.0, 0.3425, 0.0, 0.6644, 0.0, 0.3493, 0.0, 0.6644, 0.0, 0.6575, 0.0, 0.3562, 0.0, 0.3493, 0.0, 0.6575, 0.0, 0.363, 0.0, 0.3562, 0.0, 0.6575, 0.0, 0.363, 0.0, 0.6575, 0.0, 0.6507, 0.0, 0.5068, 0.0, 0.5, 0.0, 0.4932, 0.0, 0.3699, 0.0, 0.363, 0.0, 0.6507, 0.0, 0.5068, 0.0, 0.4932, 0.0, 0.4863, 0.0, 0.3767, 0.0, 0.3699, 0.0, 0.6507, 0.0, 0.5068, 0.0, 0.4863, 0.0, 0.4795, 0.0, 0.3767, 0.0, 0.6507, 0.0, 0.6438, 0.0, 0.3836, 0.0, 0.3767, 0.0, 0.6438, 0.0, 0.5068, 0.0, 0.4795, 0.0, 0.4726, 0.0, 0.5068, 0.0, 0.4726, 0.0, 0.4658, 0.0, 0.3904, 0.0, 0.3836, 0.0, 0.6438, 0.0, 0.5068, 0.0, 0.4658, 0.0, 0.4589, 0.0, 0.3973, 0.0, 0.3904, 0.0, 0.6438, 0.0, 0.5068, 0.0, 0.4589, 0.0, 0.4521, 0.0, 0.5068, 0.0, 0.4521, 0.0, 0.4452, 0.0, 0.4041, 0.0, 0.3973, 0.0, 0.6438, 0.0, 0.4041, 0.0, 0.6438, 0.0, 0.637, 0.0, 0.5068, 0.0, 0.4452, 0.0, 0.4384, 0.0, 0.411, 0.0, 0.4041, 0.0, 0.637, 0.0, 0.5068, 0.0, 0.4384, 0.0, 0.4315, 0.0, 0.5068, 0.0, 0.4315, 0.0, 0.4247, 0.0, 0.4178, 0.0, 0.411, 0.0, 0.637, 0.0, 0.5068, 0.0, 0.4247, 0.0, 0.4178, 0.0, 0.5068, 0.0, 0.4178, 0.0, 0.637, 0.0, 0.5068, 0.0, 0.637, 0.0, 0.6301, 0.0, 0.5068, 0.0, 0.6301, 0.0, 0.6233, 0.0, 0.5068, 0.0, 0.6233, 0.0, 0.6164, 0.0, 0.5137, 0.0, 0.5068, 0.0, 0.6164, 0.0, 0.5205, 0.0, 0.5137, 0.0, 0.6164, 0.0, 0.5274, 0.0, 0.5205, 0.0, 0.6164, 0.0, 0.5274, 0.0, 0.6164, 0.0, 0.6096, 0.0, 0.5342, 0.0, 0.5274, 0.0, 0.6096, 0.0, 0.5411, 0.0, 0.5342, 0.0, 0.6096, 0.0, 0.5411, 0.0, 0.6096, 0.0, 0.6027, 0.0, 0.5479, 0.0, 0.5411, 0.0, 0.6027, 0.0, 0.5548, 0.0, 0.5479, 0.0, 0.6027, 0.0, 0.5616, 0.0, 0.5548, 0.0, 0.6027, 0.0, 0.5616, 0.0, 0.6027, 0.0, 0.5959, 0.0, 0.5685, 0.0, 0.5616, 0.0, 0.5959, 0.0, 0.5753, 0.0, 0.5685, 0.0, 0.5959, 0.0, 0.5753, 0.0, 0.5959, 0.0, 0.589, 0.0, 0.5822, 0.0, 0.5753, 0.0, 0.589, 0.0, 0.0, 0.0, 0.5094, 0.0, 0.4906, 0.0, 0.5094, 0.0, 0.4717, 0.0, 0.4906, 0.0, 0.5094, 0.0, 0.4528, 0.0, 0.4717, 0.0, 0.5094, 0.0, 0.434, 0.0, 0.4528, 0.0, 0.5094, 0.0, 0.4151, 0.0, 0.434, 0.0, 0.5094, 0.0, 0.3962, 0.0, 0.4151, 0.0, 0.5094, 0.0, 0.3774, 0.0, 0.3962, 0.0, 0.5094, 0.0, 0.5283, 0.0, 0.3774, 0.0, 0.5283, 0.0, 0.5472, 0.0, 0.3774, 0.0, 0.5472, 0.0, 0.3585, 0.0, 0.3774, 0.0, 0.0, 0.0, 1.0, 0.0, 0.5094, 0.0, 0.566, 0.0, 0.3585, 0.0, 0.5472, 0.0, 0.5849, 0.0, 0.3585, 0.0, 0.566, 0.0, 0.6038, 0.0, 0.3585, 0.0, 0.5849, 0.0, 0.6038, 0.0, 0.3396, 0.0, 0.3585, 0.0, 0.6226, 0.0, 0.3396, 0.0, 0.6038, 0.0, 0.6415, 0.0, 0.3396, 0.0, 0.6226, 0.0, 0.6415, 0.0, 0.3208, 0.0, 0.3396, 0.0, 0.6604, 0.0, 0.3208, 0.0, 0.6415, 0.0, 0.6604, 0.0, 0.3019, 0.0, 0.3208, 0.0, 0.6792, 0.0, 0.3019, 0.0, 0.6604, 0.0, 0.6981, 0.0, 0.3019, 0.0, 0.6792, 0.0, 0.6981, 0.0, 0.283, 0.0, 0.3019, 0.0, 0.717, 0.0, 0.283, 0.0, 0.6981, 0.0, 0.717, 0.0, 0.2642, 0.0, 0.283, 0.0, 0.7358, 0.0, 0.2642, 0.0, 0.717, 0.0, 0.7358, 0.0, 0.2453, 0.0, 0.2642, 0.0, 0.7547, 0.0, 0.2453, 0.0, 0.7358, 0.0, 0.7736, 0.0, 0.2453, 0.0, 0.7547, 0.0, 0.7736, 0.0, 0.2264, 0.0, 0.2453, 0.0, 0.7925, 0.0, 0.2264, 0.0, 0.7736, 0.0, 0.7925, 0.0, 0.2075, 0.0, 0.2264, 0.0, 0.8113, 0.0, 0.2075, 0.0, 0.7925, 0.0, 0.8302, 0.0, 0.2075, 0.0, 0.8113, 0.0, 0.8302, 0.0, 0.1887, 0.0, 0.2075, 0.0, 0.8491, 0.0, 0.1887, 0.0, 0.8302, 0.0, 0.8491, 0.0, 0.1698, 0.0, 0.1887, 0.0, 0.8679, 0.0, 0.1698, 0.0, 0.8491, 0.0, 0.8868, 0.0, 0.1698, 0.0, 0.8679, 0.0, 0.8868, 0.0, 0.1509, 0.0, 0.1698, 0.0, 0.9057, 0.0, 0.1509, 0.0, 0.8868, 0.0, 0.9057, 0.0, 0.1321, 0.0, 0.1509, 0.0, 0.9245, 0.0, 0.1321, 0.0, 0.9057, 0.0, 0.9434, 0.0, 0.1321, 0.0, 0.9245, 0.0, 0.9434, 0.0, 0.1132, 0.0, 0.1321, 0.0, 0.9623, 0.0, 0.1132, 0.0, 0.9434, 0.0, 0.9811, 0.0, 0.1132, 0.0, 0.9623, 0.0, 0.0, 0.0, 0.9811, 0.0, 1.0, 0.0, 0.0, 0.0, 0.1132, 0.0, 0.9811, 0.0, 0.0, 0.0, 0.09434, 0.0, 0.1132, 0.0, 0.0, 0.0, 0.07547, 0.0, 0.09434, 0.0, 0.0, 0.0, 0.0566, 0.0, 0.07547, 0.0, 0.0, 0.0, 0.03774, 0.0, 0.0566, 0.0, 0.0, 0.0, 0.01887, 0.0, 0.03774, 0.0, 0.9247, 0.0, 0.911, 0.0, 0.9178, 0.0, 0.9315, 0.0, 0.911, 0.0, 0.9247, 0.0, 0.9384, 0.0, 0.911, 0.0, 0.9315, 0.0, 0.9384, 0.0, 0.9041, 0.0, 0.911, 0.0, 0.9452, 0.0, 0.9041, 0.0, 0.9384, 0.0, 0.9521, 0.0, 0.9041, 0.0, 0.9452, 0.0, 0.9589, 0.0, 0.9041, 0.0, 0.9521, 0.0, 0.9589, 0.0, 0.8973, 0.0, 0.9041, 0.0, 0.9658, 0.0, 0.8973, 0.0, 0.9589, 0.0, 0.9726, 0.0, 0.8973, 0.0, 0.9658, 0.0, 0.9795, 0.0, 0.8973, 0.0, 0.9726, 0.0, 0.9795, 0.0, 0.8904, 0.0, 0.8973, 0.0, 0.9863, 0.0, 0.8904, 0.0, 0.9795, 0.0, 0.9932, 0.0, 0.8904, 0.0, 0.9863, 0.0, 0.9932, 0.0, 0.8836, 0.0, 0.8904, 0.0, 1.0, 0.0, 0.8836, 0.0, 0.9932, 0.0, 0.0, 0.0, 0.006849, 0.0, 1.0, 0.0, 0.006849, 0.0, 0.0137, 0.0, 1.0, 0.0, 0.0137, 0.0, 0.02055, 0.0, 1.0, 0.0, 0.02055, 0.0, 0.0274, 0.0, 1.0, 0.0, 0.0274, 0.0, 0.8836, 0.0, 1.0, 0.0, 0.0274, 0.0, 0.03425, 0.0, 0.8836, 0.0, 0.03425, 0.0, 0.0411, 0.0, 0.8836, 0.0, 0.0411, 0.0, 0.8767, 0.0, 0.8836, 0.0, 0.0411, 0.0, 0.04795, 0.0, 0.8767, 0.0, 0.04795, 0.0, 0.05479, 0.0, 0.8767, 0.0, 0.05479, 0.0, 0.8699, 0.0, 0.8767, 0.0, 0.05479, 0.0, 0.06164, 0.0, 0.8699, 0.0, 0.06164, 0.0, 0.06849, 0.0, 0.8699, 0.0, 0.06849, 0.0, 0.07534, 0.0, 0.8699, 0.0, 0.07534, 0.0, 0.863, 0.0, 0.8699, 0.0, 0.07534, 0.0, 0.08219, 0.0, 0.863, 0.0, 0.08219, 0.0, 0.08904, 0.0, 0.863, 0.0, 0.08904, 0.0, 0.8562, 0.0, 0.863, 0.0, 0.09589, 0.0, 0.8562, 0.0, 0.08904, 0.0, 0.1027, 0.0, 0.8562, 0.0, 0.09589, 0.0, 0.1096, 0.0, 0.8562, 0.0, 0.1027, 0.0, 0.1096, 0.0, 0.8493, 0.0, 0.8562, 0.0, 0.1164, 0.0, 0.8493, 0.0, 0.1096, 0.0, 0.1233, 0.0, 0.8493, 0.0, 0.1164, 0.0, 0.1301, 0.0, 0.8493, 0.0, 0.1233, 0.0, 0.1301, 0.0, 0.8425, 0.0, 0.8493, 0.0, 0.137, 0.0, 0.8425, 0.0, 0.1301, 0.0, 0.1438, 0.0, 0.8425, 0.0, 0.137, 0.0, 0.1438, 0.0, 0.8356, 0.0, 0.8425, 0.0, 0.1507, 0.0, 0.8356, 0.0, 0.1438, 0.0, 0.1575, 0.0, 0.8356, 0.0, 0.1507, 0.0, 0.1575, 0.0, 0.8288, 0.0, 0.8356, 0.0, 0.1644, 0.0, 0.8288, 0.0, 0.1575, 0.0, 0.1712, 0.0, 0.8288, 0.0, 0.1644, 0.0, 0.1712, 0.0, 0.8219, 0.0, 0.8288, 0.0, 0.1781, 0.0, 0.8219, 0.0, 0.1712, 0.0, 0.1781, 0.0, 0.8151, 0.0, 0.8219, 0.0, 0.1849, 0.0, 0.8151, 0.0, 0.1781, 0.0, 0.1849, 0.0, 0.8082, 0.0, 0.8151, 0.0, 0.1918, 0.0, 0.8082, 0.0, 0.1849, 0.0, 0.1918, 0.0, 0.8014, 0.0, 0.8082, 0.0, 0.1986, 0.0, 0.8014, 0.0, 0.1918, 0.0, 0.1986, 0.0, 0.7945, 0.0, 0.8014, 0.0, 0.2055, 0.0, 0.7945, 0.0, 0.1986, 0.0, 0.2123, 0.0, 0.7945, 0.0, 0.2055, 0.0, 0.2123, 0.0, 0.7877, 0.0, 0.7945, 0.0, 0.2192, 0.0, 0.7877, 0.0, 0.2123, 0.0, 0.2192, 0.0, 0.7808, 0.0, 0.7877, 0.0, 0.226, 0.0, 0.7808, 0.0, 0.2192, 0.0, 0.2329, 0.0, 0.7808, 0.0, 0.226, 0.0, 0.2397, 0.0, 0.7808, 0.0, 0.2329, 0.0, 0.2397, 0.0, 0.774, 0.0, 0.7808, 0.0, 0.2466, 0.0, 0.774, 0.0, 0.2397, 0.0, 0.2534, 0.0, 0.774, 0.0, 0.2466, 0.0, 0.2534, 0.0, 0.7671, 0.0, 0.774, 0.0, 0.2534, 0.0, 0.7603, 0.0, 0.7671, 0.0, 0.2534, 0.0, 0.7534, 0.0, 0.7603, 0.0, 0.2534, 0.0, 0.7466, 0.0, 0.7534, 0.0, 0.2534, 0.0, 0.7397, 0.0, 0.7466, 0.0, 0.2534, 0.0, 0.7329, 0.0, 0.7397, 0.0, 0.2534, 0.0, 0.726, 0.0, 0.7329, 0.0, 0.2534, 0.0, 0.7192, 0.0, 0.726, 0.0, 0.2534, 0.0, 0.2603, 0.0, 0.7192, 0.0, 0.2603, 0.0, 0.7123, 0.0, 0.7192, 0.0, 0.2671, 0.0, 0.7123, 0.0, 0.2603, 0.0, 0.274, 0.0, 0.7123, 0.0, 0.2671, 0.0, 0.2808, 0.0, 0.7123, 0.0, 0.274, 0.0, 0.2808, 0.0, 0.7055, 0.0, 0.7123, 0.0, 0.2877, 0.0, 0.7055, 0.0, 0.2808, 0.0, 0.2945, 0.0, 0.7055, 0.0, 0.2877, 0.0, 0.2945, 0.0, 0.6986, 0.0, 0.7055, 0.0, 0.3014, 0.0, 0.6986, 0.0, 0.2945, 0.0, 0.3014, 0.0, 0.6918, 0.0, 0.6986, 0.0, 0.3082, 0.0, 0.6918, 0.0, 0.3014, 0.0, 0.3151, 0.0, 0.6918, 0.0, 0.3082, 0.0, 0.3151, 0.0, 0.6849, 0.0, 0.6918, 0.0, 0.3219, 0.0, 0.6849, 0.0, 0.3151, 0.0, 0.3219, 0.0, 0.6781, 0.0, 0.6849, 0.0, 0.3288, 0.0, 0.6781, 0.0, 0.3219, 0.0, 0.3288, 0.0, 0.6712, 0.0, 0.6781, 0.0, 0.3356, 0.0, 0.6712, 0.0, 0.3288, 0.0, 0.3356, 0.0, 0.6644, 0.0, 0.6712, 0.0, 0.3425, 0.0, 0.6644, 0.0, 0.3356, 0.0, 0.3493, 0.0, 0.6644, 0.0, 0.3425, 0.0, 0.3493, 0.0, 0.6575, 0.0, 0.6644, 0.0, 0.3562, 0.0, 0.6575, 0.0, 0.3493, 0.0, 0.363, 0.0, 0.6575, 0.0, 0.3562, 0.0, 0.363, 0.0, 0.6507, 0.0, 0.6575, 0.0, 0.5068, 0.0, 0.4932, 0.0, 0.5, 0.0, 0.3699, 0.0, 0.6507, 0.0, 0.363, 0.0, 0.5068, 0.0, 0.4863, 0.0, 0.4932, 0.0, 0.3767, 0.0, 0.6507, 0.0, 0.3699, 0.0, 0.5068, 0.0, 0.4795, 0.0, 0.4863, 0.0, 0.3767, 0.0, 0.6438, 0.0, 0.6507, 0.0, 0.3836, 0.0, 0.6438, 0.0, 0.3767, 0.0, 0.5068, 0.0, 0.4726, 0.0, 0.4795, 0.0, 0.5068, 0.0, 0.4658, 0.0, 0.4726, 0.0, 0.3904, 0.0, 0.6438, 0.0, 0.3836, 0.0, 0.5068, 0.0, 0.4589, 0.0, 0.4658, 0.0, 0.3973, 0.0, 0.6438, 0.0, 0.3904, 0.0, 0.5068, 0.0, 0.4521, 0.0, 0.4589, 0.0, 0.5068, 0.0, 0.4452, 0.0, 0.4521, 0.0, 0.4041, 0.0, 0.6438, 0.0, 0.3973, 0.0, 0.4041, 0.0, 0.637, 0.0, 0.6438, 0.0, 0.5068, 0.0, 0.4384, 0.0, 0.4452, 0.0, 0.411, 0.0, 0.637, 0.0, 0.4041, 0.0, 0.5068, 0.0, 0.4315, 0.0, 0.4384, 0.0, 0.5068, 0.0, 0.4247, 0.0, 0.4315, 0.0, 0.4178, 0.0, 0.637, 0.0, 0.411, 0.0, 0.5068, 0.0, 0.4178, 0.0, 0.4247, 0.0, 0.5068, 0.0, 0.637, 0.0, 0.4178, 0.0, 0.5068, 0.0, 0.6301, 0.0, 0.637, 0.0, 0.5068, 0.0, 0.6233, 0.0, 0.6301, 0.0, 0.5068, 0.0, 0.6164, 0.0, 0.6233, 0.0, 0.5137, 0.0, 0.6164, 0.0, 0.5068, 0.0, 0.5205, 0.0, 0.6164, 0.0, 0.5137, 0.0, 0.5274, 0.0, 0.6164, 0.0, 0.5205, 0.0, 0.5274, 0.0, 0.6096, 0.0, 0.6164, 0.0, 0.5342, 0.0, 0.6096, 0.0, 0.5274, 0.0, 0.5411, 0.0, 0.6096, 0.0, 0.5342, 0.0, 0.5411, 0.0, 0.6027, 0.0, 0.6096, 0.0, 0.5479, 0.0, 0.6027, 0.0, 0.5411, 0.0, 0.5548, 0.0, 0.6027, 0.0, 0.5479, 0.0, 0.5616, 0.0, 0.6027, 0.0, 0.5548, 0.0, 0.5616, 0.0, 0.5959, 0.0, 0.6027, 0.0, 0.5685, 0.0, 0.5959, 0.0, 0.5616, 0.0, 0.5753, 0.0, 0.5959, 0.0, 0.5685, 0.0, 0.5753, 0.0, 0.589, 0.0, 0.5959, 0.0, 0.5822, 0.0, 0.589, 0.0, 0.5753, 0.0, 0.9932, 0.0, 1.0, 0.0, 1.0, 0.0, 0.9932, 0.0, 0.774, 0.0, 0.7808, 0.0, 0.7808, 0.0, 0.774, 0.0, 0.3208, 0.0, 0.3396, 0.0, 0.3396, 0.0, 0.3208, 0.0, 0.637, 0.0, 0.6438, 0.0, 0.6438, 0.0, 0.637, 0.0, 0.2397, 0.0, 0.2466, 0.0, 0.2466, 0.0, 0.2397, 0.0, 1.0, 0.0, 0.0, 0.0, 0.0, 0.0, 1.0, 0.0, 0.6415, 0.0, 0.6604, 0.0, 0.6604, 0.0, 0.6415, 0.0, 0.0, 0.0, 0.006849, 0.0, 0.006849, 0.0, 0.0, 0.0, 0.4384, 0.0, 0.4452, 0.0, 0.4452, 0.0, 0.4384, 0.0, 0.2466, 0.0, 0.2534, 0.0, 0.2534, 0.0, 0.2466, 0.0, 0.4041, 0.0, 0.411, 0.0, 0.411, 0.0, 0.4041, 0.0, 0.006849, 0.0, 0.0137, 0.0, 0.0137, 0.0, 0.006849, 0.0, 0.3019, 0.0, 0.3208, 0.0, 0.3208, 0.0, 0.3019, 0.0, 0.6604, 0.0, 0.6792, 0.0, 0.6792, 0.0, 0.6604, 0.0, 0.7671, 0.0, 0.774, 0.0, 0.774, 0.0, 0.7671, 0.0, 0.0137, 0.0, 0.02055, 0.0, 0.02055, 0.0, 0.0137, 0.0, 0.4315, 0.0, 0.4384, 0.0, 0.4384, 0.0, 0.4315, 0.0, 0.6792, 0.0, 0.6981, 0.0, 0.6981, 0.0, 0.6792, 0.0, 0.7603, 0.0, 0.7671, 0.0, 0.7671, 0.0, 0.7603, 0.0, 0.02055, 0.0, 0.0274, 0.0, 0.0274, 0.0, 0.02055, 0.0, 0.4247, 0.0, 0.4315, 0.0, 0.4315, 0.0, 0.4247, 0.0, 0.411, 0.0, 0.4178, 0.0, 0.4178, 0.0, 0.411, 0.0, 0.7534, 0.0, 0.7603, 0.0, 0.7603, 0.0, 0.7534, 0.0, 0.283, 0.0, 0.3019, 0.0, 0.3019, 0.0, 0.283, 0.0, 0.0274, 0.0, 0.03425, 0.0, 0.03425, 0.0, 0.0274, 0.0, 0.6981, 0.0, 0.717, 0.0, 0.717, 0.0, 0.6981, 0.0, 0.7466, 0.0, 0.7534, 0.0, 0.7534, 0.0, 0.7466, 0.0, 0.4178, 0.0, 0.4247, 0.0, 0.4247, 0.0, 0.4178, 0.0, 0.03425, 0.0, 0.0411, 0.0, 0.0411, 0.0, 0.03425, 0.0, 0.7397, 0.0, 0.7466, 0.0, 0.7466, 0.0, 0.7397, 0.0, 0.2642, 0.0, 0.283, 0.0, 0.283, 0.0, 0.2642, 0.0, 0.717, 0.0, 0.7358, 0.0, 0.7358, 0.0, 0.717, 0.0, 0.6301, 0.0, 0.637, 0.0, 0.637, 0.0, 0.6301, 0.0, 0.7329, 0.0, 0.7397, 0.0, 0.7397, 0.0, 0.7329, 0.0, 0.8767, 0.0, 0.8836, 0.0, 0.8836, 0.0, 0.8767, 0.0, 0.0411, 0.0, 0.04795, 0.0, 0.04795, 0.0, 0.0411, 0.0, 0.6233, 0.0, 0.6301, 0.0, 0.6301, 0.0, 0.6233, 0.0, 0.726, 0.0, 0.7329, 0.0, 0.7329, 0.0, 0.726, 0.0, 0.2453, 0.0, 0.2642, 0.0, 0.2642, 0.0, 0.2453, 0.0, 0.04795, 0.0, 0.05479, 0.0, 0.05479, 0.0, 0.04795, 0.0, 0.7358, 0.0, 0.7547, 0.0, 0.7547, 0.0, 0.7358, 0.0, 0.6164, 0.0, 0.6233, 0.0, 0.6233, 0.0, 0.6164, 0.0, 0.7192, 0.0, 0.726, 0.0, 0.726, 0.0, 0.7192, 0.0, 0.5068, 0.0, 0.5137, 0.0, 0.5137, 0.0, 0.5068, 0.0, 0.2534, 0.0, 0.2603, 0.0, 0.2603, 0.0, 0.2534, 0.0, 0.7547, 0.0, 0.7736, 0.0, 0.7736, 0.0, 0.7547, 0.0, 0.8699, 0.0, 0.8767, 0.0, 0.8767, 0.0, 0.8699, 0.0, 0.5137, 0.0, 0.5205, 0.0, 0.5205, 0.0, 0.5137, 0.0, 0.05479, 0.0, 0.06164, 0.0, 0.06164, 0.0, 0.05479, 0.0, 0.7123, 0.0, 0.7192, 0.0, 0.7192, 0.0, 0.7123, 0.0, 0.2264, 0.0, 0.2453, 0.0, 0.2453, 0.0, 0.2264, 0.0, 0.5205, 0.0, 0.5274, 0.0, 0.5274, 0.0, 0.5205, 0.0, 0.2603, 0.0, 0.2671, 0.0, 0.2671, 0.0, 0.2603, 0.0, 0.06164, 0.0, 0.06849, 0.0, 0.06849, 0.0, 0.06164, 0.0, 0.7736, 0.0, 0.7925, 0.0, 0.7925, 0.0, 0.7736, 0.0, 0.2671, 0.0, 0.274, 0.0, 0.274, 0.0, 0.2671, 0.0, 0.06849, 0.0, 0.07534, 0.0, 0.07534, 0.0, 0.06849, 0.0, 0.6096, 0.0, 0.6164, 0.0, 0.6164, 0.0, 0.6096, 0.0, 0.2075, 0.0, 0.2264, 0.0, 0.2264, 0.0, 0.2075, 0.0, 0.5274, 0.0, 0.5342, 0.0, 0.5342, 0.0, 0.5274, 0.0, 0.274, 0.0, 0.2808, 0.0, 0.2808, 0.0, 0.274, 0.0, 0.7925, 0.0, 0.8113, 0.0, 0.8113, 0.0, 0.7925, 0.0, 0.863, 0.0, 0.8699, 0.0, 0.8699, 0.0, 0.863, 0.0, 0.5342, 0.0, 0.5411, 0.0, 0.5411, 0.0, 0.5342, 0.0, 0.07534, 0.0, 0.08219, 0.0, 0.08219, 0.0, 0.07534, 0.0, 0.8113, 0.0, 0.8302, 0.0, 0.8302, 0.0, 0.8113, 0.0, 0.7055, 0.0, 0.7123, 0.0, 0.7123, 0.0, 0.7055, 0.0, 0.2808, 0.0, 0.2877, 0.0, 0.2877, 0.0, 0.2808, 0.0, 0.08219, 0.0, 0.08904, 0.0, 0.08904, 0.0, 0.08219, 0.0, 0.6027, 0.0, 0.6096, 0.0, 0.6096, 0.0, 0.6027, 0.0, 0.1887, 0.0, 0.2075, 0.0, 0.2075, 0.0, 0.1887, 0.0, 0.5411, 0.0, 0.5479, 0.0, 0.5479, 0.0, 0.5411, 0.0, 0.2877, 0.0, 0.2945, 0.0, 0.2945, 0.0, 0.2877, 0.0, 0.8302, 0.0, 0.8491, 0.0, 0.8491, 0.0, 0.8302, 0.0, 0.8562, 0.0, 0.863, 0.0, 0.863, 0.0, 0.8562, 0.0, 0.5479, 0.0, 0.5548, 0.0, 0.5548, 0.0, 0.5479, 0.0, 0.08904, 0.0, 0.09589, 0.0, 0.09589, 0.0, 0.08904, 0.0, 0.6986, 0.0, 0.7055, 0.0, 0.7055, 0.0, 0.6986, 0.0, 0.1698, 0.0, 0.1887, 0.0, 0.1887, 0.0, 0.1698, 0.0, 0.5548, 0.0, 0.5616, 0.0, 0.5616, 0.0, 0.5548, 0.0, 0.2945, 0.0, 0.3014, 0.0, 0.3014, 0.0, 0.2945, 0.0, 0.09589, 0.0, 0.1027, 0.0, 0.1027, 0.0, 0.09589, 0.0, 0.8491, 0.0, 0.8679, 0.0, 0.8679, 0.0, 0.8491, 0.0, 0.1027, 0.0, 0.1096, 0.0, 0.1096, 0.0, 0.1027, 0.0, 0.8679, 0.0, 0.8868, 0.0, 0.8868, 0.0, 0.8679, 0.0, 0.5959, 0.0, 0.6027, 0.0, 0.6027, 0.0, 0.5959, 0.0, 0.6918, 0.0, 0.6986, 0.0, 0.6986, 0.0, 0.6918, 0.0, 0.5616, 0.0, 0.5685, 0.0, 0.5685, 0.0, 0.5616, 0.0, 0.3014, 0.0, 0.3082, 0.0, 0.3082, 0.0, 0.3014, 0.0, 0.8493, 0.0, 0.8562, 0.0, 0.8562, 0.0, 0.8493, 0.0, 0.1509, 0.0, 0.1698, 0.0, 0.1698, 0.0, 0.1509, 0.0, 0.5685, 0.0, 0.5753, 0.0, 0.5753, 0.0, 0.5685, 0.0, 0.3082, 0.0, 0.3151, 0.0, 0.3151, 0.0, 0.3082, 0.0, 0.1096, 0.0, 0.1164, 0.0, 0.1164, 0.0, 0.1096, 0.0, 0.8868, 0.0, 0.9057, 0.0, 0.9057, 0.0, 0.8868, 0.0, 0.1164, 0.0, 0.1233, 0.0, 0.1233, 0.0, 0.1164, 0.0, 0.589, 0.0, 0.5959, 0.0, 0.5959, 0.0, 0.589, 0.0, 0.6849, 0.0, 0.6918, 0.0, 0.6918, 0.0, 0.6849, 0.0, 0.1321, 0.0, 0.1509, 0.0, 0.1509, 0.0, 0.1321, 0.0, 0.5753, 0.0, 0.5822, 0.0, 0.5822, 0.0, 0.5753, 0.0, 0.3151, 0.0, 0.3219, 0.0, 0.3219, 0.0, 0.3151, 0.0, 0.1233, 0.0, 0.1301, 0.0, 0.1301, 0.0, 0.1233, 0.0, 0.9057, 0.0, 0.9245, 0.0, 0.9245, 0.0, 0.9057, 0.0, 0.5822, 0.0, 0.589, 0.0, 0.589, 0.0, 0.5822, 0.0, 0.9245, 0.0, 0.9434, 0.0, 0.9434, 0.0, 0.9245, 0.0, 0.6781, 0.0, 0.6849, 0.0, 0.6849, 0.0, 0.6781, 0.0, 0.8425, 0.0, 0.8493, 0.0, 0.8493, 0.0, 0.8425, 0.0, 0.3219, 0.0, 0.3288, 0.0, 0.3288, 0.0, 0.3219, 0.0, 0.1301, 0.0, 0.137, 0.0, 0.137, 0.0, 0.1301, 0.0, 0.1132, 0.0, 0.1321, 0.0, 0.1321, 0.0, 0.1132, 0.0, 0.137, 0.0, 0.1438, 0.0, 0.1438, 0.0, 0.137, 0.0, 0.9434, 0.0, 0.9623, 0.0, 0.9623, 0.0, 0.9434, 0.0, 0.6712, 0.0, 0.6781, 0.0, 0.6781, 0.0, 0.6712, 0.0, 0.3288, 0.0, 0.3356, 0.0, 0.3356, 0.0, 0.3288, 0.0, 0.9623, 0.0, 0.9811, 0.0, 0.9811, 0.0, 0.9623, 0.0, 0.8356, 0.0, 0.8425, 0.0, 0.8425, 0.0, 0.8356, 0.0, 0.1438, 0.0, 0.1507, 0.0, 0.1507, 0.0, 0.1438, 0.0, 0.6644, 0.0, 0.6712, 0.0, 0.6712, 0.0, 0.6644, 0.0, 0.9811, 0.0, 1.0, 0.0, 1.0, 0.0, 0.9811, 0.0, 0.3356, 0.0, 0.3425, 0.0, 0.3425, 0.0, 0.3356, 0.0, 0.1507, 0.0, 0.1575, 0.0, 0.1575, 0.0, 0.1507, 0.0, 0.3425, 0.0, 0.3493, 0.0, 0.3493, 0.0, 0.3425, 0.0, 0.09434, 0.0, 0.1132, 0.0, 0.1132, 0.0, 0.09434, 0.0, 0.8288, 0.0, 0.8356, 0.0, 0.8356, 0.0, 0.8288, 0.0, 0.1575, 0.0, 0.1644, 0.0, 0.1644, 0.0, 0.1575, 0.0, 0.07547, 0.0, 0.09434, 0.0, 0.09434, 0.0, 0.07547, 0.0, 0.6575, 0.0, 0.6644, 0.0, 0.6644, 0.0, 0.6575, 0.0, 0.3493, 0.0, 0.3562, 0.0, 0.3562, 0.0, 0.3493, 0.0, 0.1644, 0.0, 0.1712, 0.0, 0.1712, 0.0, 0.1644, 0.0, 0.0566, 0.0, 0.07547, 0.0, 0.07547, 0.0, 0.0566, 0.0, 0.4906, 0.0, 0.0, 0.0, 0.0, 0.0, 0.4906, 0.0, 0.3562, 0.0, 0.363, 0.0, 0.363, 0.0, 0.3562, 0.0, 0.03774, 0.0, 0.0566, 0.0, 0.0566, 0.0, 0.03774, 0.0, 0.8219, 0.0, 0.8288, 0.0, 0.8288, 0.0, 0.8219, 0.0, 0.0, 0.0, 0.01887, 0.0, 0.01887, 0.0, 0.0, 0.0, 0.1712, 0.0, 0.1781, 0.0, 0.1781, 0.0, 0.1712, 0.0, 0.01887, 0.0, 0.03774, 0.0, 0.03774, 0.0, 0.01887, 0.0, 0.6507, 0.0, 0.6575, 0.0, 0.6575, 0.0, 0.6507, 0.0, 0.9178, 0.0, 0.9247, 0.0, 0.9247, 0.0, 0.9178, 0.0, 0.4717, 0.0, 0.4906, 0.0, 0.4906, 0.0, 0.4717, 0.0, 0.5, 0.0, 0.5068, 0.0, 0.5068, 0.0, 0.5, 0.0, 0.8151, 0.0, 0.8219, 0.0, 0.8219, 0.0, 0.8151, 0.0, 0.911, 0.0, 0.9178, 0.0, 0.9178, 0.0, 0.911, 0.0, 0.4528, 0.0, 0.4717, 0.0, 0.4717, 0.0, 0.4528, 0.0, 0.4932, 0.0, 0.5, 0.0, 0.5, 0.0, 0.4932, 0.0, 0.1781, 0.0, 0.1849, 0.0, 0.1849, 0.0, 0.1781, 0.0, 0.9247, 0.0, 0.9315, 0.0, 0.9315, 0.0, 0.9247, 0.0, 0.363, 0.0, 0.3699, 0.0, 0.3699, 0.0, 0.363, 0.0, 0.434, 0.0, 0.4528, 0.0, 0.4528, 0.0, 0.434, 0.0, 0.9315, 0.0, 0.9384, 0.0, 0.9384, 0.0, 0.9315, 0.0, 0.8082, 0.0, 0.8151, 0.0, 0.8151, 0.0, 0.8082, 0.0, 0.4151, 0.0, 0.434, 0.0, 0.434, 0.0, 0.4151, 0.0, 0.4863, 0.0, 0.4932, 0.0, 0.4932, 0.0, 0.4863, 0.0, 0.1849, 0.0, 0.1918, 0.0, 0.1918, 0.0, 0.1849, 0.0, 0.3699, 0.0, 0.3767, 0.0, 0.3767, 0.0, 0.3699, 0.0, 0.9041, 0.0, 0.911, 0.0, 0.911, 0.0, 0.9041, 0.0, 0.3962, 0.0, 0.4151, 0.0, 0.4151, 0.0, 0.3962, 0.0, 0.9384, 0.0, 0.9452, 0.0, 0.9452, 0.0, 0.9384, 0.0, 0.8014, 0.0, 0.8082, 0.0, 0.8082, 0.0, 0.8014, 0.0, 0.3774, 0.0, 0.3962, 0.0, 0.3962, 0.0, 0.3774, 0.0, 0.4795, 0.0, 0.4863, 0.0, 0.4863, 0.0, 0.4795, 0.0, 0.1918, 0.0, 0.1986, 0.0, 0.1986, 0.0, 0.1918, 0.0, 0.9452, 0.0, 0.9521, 0.0, 0.9521, 0.0, 0.9452, 0.0, 0.5094, 0.0, 0.5283, 0.0, 0.5283, 0.0, 0.5094, 0.0, 0.6438, 0.0, 0.6507, 0.0, 0.6507, 0.0, 0.6438, 0.0, 0.9521, 0.0, 0.9589, 0.0, 0.9589, 0.0, 0.9521, 0.0, 0.5283, 0.0, 0.5472, 0.0, 0.5472, 0.0, 0.5283, 0.0, 0.3767, 0.0, 0.3836, 0.0, 0.3836, 0.0, 0.3767, 0.0, 0.7945, 0.0, 0.8014, 0.0, 0.8014, 0.0, 0.7945, 0.0, 0.1986, 0.0, 0.2055, 0.0, 0.2055, 0.0, 0.1986, 0.0, 0.8973, 0.0, 0.9041, 0.0, 0.9041, 0.0, 0.8973, 0.0, 0.3585, 0.0, 0.3774, 0.0, 0.3774, 0.0, 0.3585, 0.0, 0.4726, 0.0, 0.4795, 0.0, 0.4795, 0.0, 0.4726, 0.0, 0.2055, 0.0, 0.2123, 0.0, 0.2123, 0.0, 0.2055, 0.0, 0.9589, 0.0, 0.9658, 0.0, 0.9658, 0.0, 0.9589, 0.0, 1.0, 0.0, 0.5094, 0.0, 0.5094, 0.0, 1.0, 0.0, 0.4658, 0.0, 0.4726, 0.0, 0.4726, 0.0, 0.4658, 0.0, 0.9658, 0.0, 0.9726, 0.0, 0.9726, 0.0, 0.9658, 0.0, 0.5472, 0.0, 0.566, 0.0, 0.566, 0.0, 0.5472, 0.0, 0.3836, 0.0, 0.3904, 0.0, 0.3904, 0.0, 0.3836, 0.0, 0.7877, 0.0, 0.7945, 0.0, 0.7945, 0.0, 0.7877, 0.0, 0.2123, 0.0, 0.2192, 0.0, 0.2192, 0.0, 0.2123, 0.0, 0.9726, 0.0, 0.9795, 0.0, 0.9795, 0.0, 0.9726, 0.0, 0.566, 0.0, 0.5849, 0.0, 0.5849, 0.0, 0.566, 0.0, 0.4589, 0.0, 0.4658, 0.0, 0.4658, 0.0, 0.4589, 0.0, 0.5849, 0.0, 0.6038, 0.0, 0.6038, 0.0, 0.5849, 0.0, 0.3904, 0.0, 0.3973, 0.0, 0.3973, 0.0, 0.3904, 0.0, 0.7808, 0.0, 0.7877, 0.0, 0.7877, 0.0, 0.7808, 0.0, 0.8904, 0.0, 0.8973, 0.0, 0.8973, 0.0, 0.8904, 0.0, 0.2192, 0.0, 0.226, 0.0, 0.226, 0.0, 0.2192, 0.0, 0.9795, 0.0, 0.9863, 0.0, 0.9863, 0.0, 0.9795, 0.0, 0.3396, 0.0, 0.3585, 0.0, 0.3585, 0.0, 0.3396, 0.0, 0.4521, 0.0, 0.4589, 0.0, 0.4589, 0.0, 0.4521, 0.0, 0.226, 0.0, 0.2329, 0.0, 0.2329, 0.0, 0.226, 0.0, 0.9863, 0.0, 0.9932, 0.0, 0.9932, 0.0, 0.9863, 0.0, 0.6038, 0.0, 0.6226, 0.0, 0.6226, 0.0, 0.6038, 0.0, 0.4452, 0.0, 0.4521, 0.0, 0.4521, 0.0, 0.4452, 0.0, 0.2329, 0.0, 0.2397, 0.0, 0.2397, 0.0, 0.2329, 0.0, 0.6226, 0.0, 0.6415, 0.0, 0.6415, 0.0, 0.6226, 0.0, 0.3973, 0.0, 0.4041, 0.0, 0.4041, 0.0, 0.3973, 0.0, 0.8836, 0.0, 0.8904, 0.0, 0.8904, 0.0, 0.8836, 0.0])
me_text.auto_texspace = False
me_text.update()

# ---- objects
ob_text = bpy.data.objects.new('Text', me_text)

# ---- transforms, parenting, visibility, modifiers, constraints
ob_text.location = (0.0, 0.0, 0.0)
_m = ob_text.modifiers.new('Auto Smooth', 'NODES')
_m.node_group = ng_auto_smooth
_gi = [s.identifier for s in ng_auto_smooth.interface.items_tree if s.item_type == 'SOCKET' and s.in_out == 'INPUT']
_m[_gi[1]] = 0.5236  # Angle

# ---- collection membership
col_collection.objects.link(ob_text)

# ---- scene / render settings (as saved in the file)
scene.frame_start = 1; scene.frame_end = 250; scene.frame_set(1)
scene.render.engine = 'BLENDER_EEVEE_NEXT'
scene.cycles.sampling_pattern = 'TABULATED_SOBOL'
scene.view_settings.view_transform = 'Filmic'
bpy.context.view_layer.update()

# ---- added for rendering (the .blend has no active camera and no usable light): camera, sun
cam_auto = bpy.data.cameras.new('AutoCamera')
cam_auto.lens = 50.0
cam_auto.sensor_width = 36.0
cam_auto.clip_end = 1000.0
ob_auto_camera = bpy.data.objects.new('AutoCamera', cam_auto)
scene.collection.objects.link(ob_auto_camera)
ob_auto_camera.location = (1.27565, -1.47898, 1.15877)
ob_auto_camera.rotation_euler = (1.09748, -7.21219e-08, 0.694738)
scene.camera = ob_auto_camera
light_auto_sun = bpy.data.lights.new('AutoSun', 'SUN')
light_auto_sun.energy = 3.0
light_auto_sun.angle = 0.0523599
ob_auto_sun = bpy.data.objects.new('AutoSun', light_auto_sun)
scene.collection.objects.link(ob_auto_sun)
ob_auto_sun.rotation_euler = (0.872665, 0.174533, 0.523599)
bpy.context.view_layer.update()

